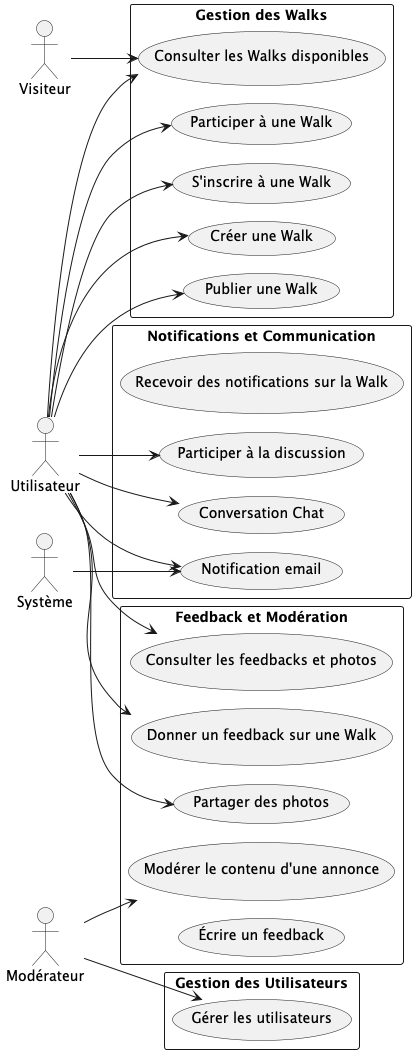

The diagram above was rendered by PlantUML. Its source (embedded in the PNG):
@startuml
!pragma layout smetana
left to right direction

actor Visiteur
actor Utilisateur
actor Modérateur
actor Système

rectangle "Gestion des Walks" {
    usecase "Créer une Walk" as CreerWalk
    usecase "Publier une Walk" as PublierWalk
    usecase "Consulter les Walks disponibles" as ConsulterWalks
    usecase "S'inscrire à une Walk" as InscrireWalk
    usecase "Participer à une Walk" as ParticiperWalk
}

rectangle "Notifications et Communication" {
    usecase "Recevoir des notifications sur la Walk" as RecevoirNotifications
    usecase "Participer à la discussion" as ParticiperDiscussion
    usecase "Conversation Chat" as ConversationChat
    usecase "Notification email" as NotificationEmail
}

rectangle "Feedback et Modération" {
    usecase "Donner un feedback sur une Walk" as DonnerFeedback
    usecase "Partager des photos" as PartagerPhotos
    usecase "Consulter les feedbacks et photos" as ConsulterFeedbackPhotos
    usecase "Modérer le contenu d'une annonce" as ModererContenu
    usecase "Écrire un feedback" as EcrireFeedback
}

rectangle "Gestion des Utilisateurs" {
    usecase "Gérer les utilisateurs" as GererUtilisateurs
}

Visiteur --> ConsulterWalks

Utilisateur --> CreerWalk
Utilisateur --> PublierWalk
Utilisateur --> ConsulterWalks
Utilisateur --> InscrireWalk
Utilisateur --> ParticiperWalk
Utilisateur --> DonnerFeedback
Utilisateur --> PartagerPhotos
Utilisateur --> ConsulterFeedbackPhotos
Utilisateur --> ParticiperDiscussion
Utilisateur --> ConversationChat
Utilisateur --> NotificationEmail

Modérateur --> ModererContenu
Modérateur --> GererUtilisateurs

Système --> NotificationEmail
@enduml